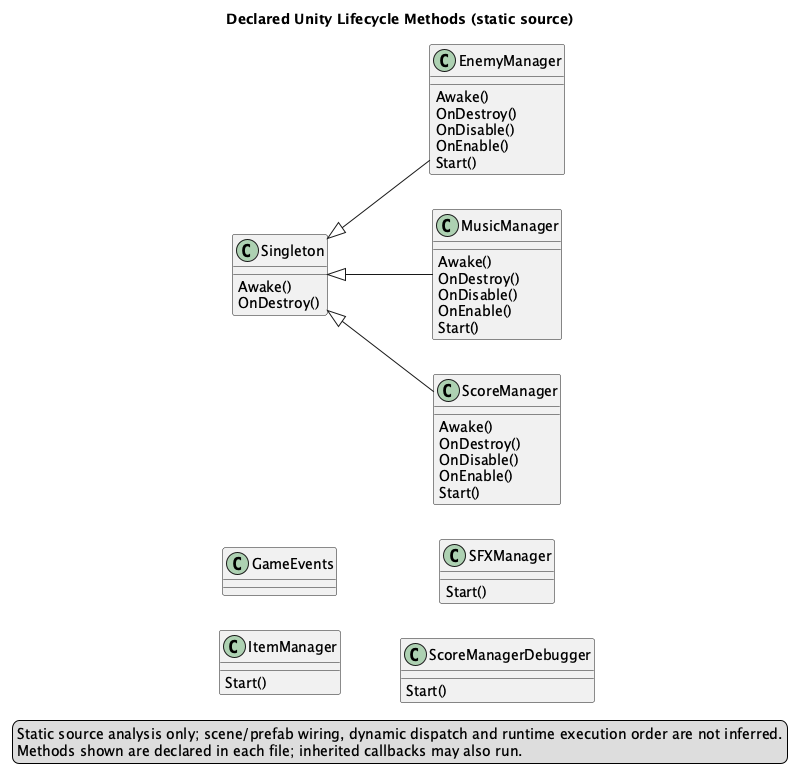

The diagram above was rendered by PlantUML. Its source (embedded in the PNG):
@startuml
title Declared Unity Lifecycle Methods (static source)
skinparam classAttributeIconSize 0
left to right direction
class EnemyManager {
  Awake()
  OnDestroy()
  OnDisable()
  OnEnable()
  Start()
}
Singleton <|-- EnemyManager
class GameEvents {
}
class ItemManager {
  Start()
}
class MusicManager {
  Awake()
  OnDestroy()
  OnDisable()
  OnEnable()
  Start()
}
Singleton <|-- MusicManager
class SFXManager {
  Start()
}
class ScoreManager {
  Awake()
  OnDestroy()
  OnDisable()
  OnEnable()
  Start()
}
Singleton <|-- ScoreManager
class ScoreManagerDebugger {
  Start()
}
class Singleton {
  Awake()
  OnDestroy()
}
legend bottom
Static source analysis only; scene/prefab wiring, dynamic dispatch and runtime execution order are not inferred.
Methods shown are declared in each file; inherited callbacks may also run.
endlegend
@enduml